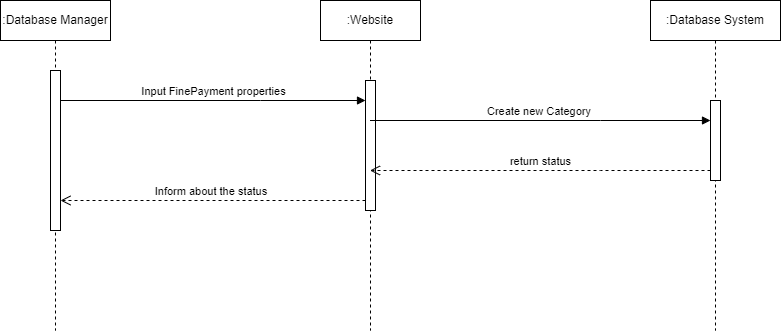

The diagram above was exported from draw.io. Its source (the exported page's mxGraphModel, read from the mxfile embedded in the PNG):
<mxGraphModel dx="1633" dy="758" grid="1" gridSize="10" guides="1" tooltips="1" connect="1" arrows="1" fold="1" page="1" pageScale="1" pageWidth="850" pageHeight="1100" math="0" shadow="0">
  <root>
    <mxCell id="0" />
    <mxCell id="1" parent="0" />
    <mxCell id="WXUy9Tb-qTp6Tu4ZHFu8-14" value=":Database Manager" style="shape=umlLifeline;perimeter=lifelinePerimeter;whiteSpace=wrap;html=1;container=1;dropTarget=0;collapsible=0;recursiveResize=0;outlineConnect=0;portConstraint=eastwest;newEdgeStyle={&quot;edgeStyle&quot;:&quot;elbowEdgeStyle&quot;,&quot;elbow&quot;:&quot;vertical&quot;,&quot;curved&quot;:0,&quot;rounded&quot;:0};" vertex="1" parent="1">
      <mxGeometry x="20" y="30" width="110" height="330" as="geometry" />
    </mxCell>
    <mxCell id="WXUy9Tb-qTp6Tu4ZHFu8-17" value="" style="html=1;points=[];perimeter=orthogonalPerimeter;outlineConnect=0;targetShapes=umlLifeline;portConstraint=eastwest;newEdgeStyle={&quot;edgeStyle&quot;:&quot;elbowEdgeStyle&quot;,&quot;elbow&quot;:&quot;vertical&quot;,&quot;curved&quot;:0,&quot;rounded&quot;:0};" vertex="1" parent="WXUy9Tb-qTp6Tu4ZHFu8-14">
      <mxGeometry x="50" y="70" width="10" height="160" as="geometry" />
    </mxCell>
    <mxCell id="WXUy9Tb-qTp6Tu4ZHFu8-15" value=":Database System" style="shape=umlLifeline;perimeter=lifelinePerimeter;whiteSpace=wrap;html=1;container=1;dropTarget=0;collapsible=0;recursiveResize=0;outlineConnect=0;portConstraint=eastwest;newEdgeStyle={&quot;edgeStyle&quot;:&quot;elbowEdgeStyle&quot;,&quot;elbow&quot;:&quot;vertical&quot;,&quot;curved&quot;:0,&quot;rounded&quot;:0};" vertex="1" parent="1">
      <mxGeometry x="670" y="30" width="130" height="330" as="geometry" />
    </mxCell>
    <mxCell id="WXUy9Tb-qTp6Tu4ZHFu8-23" value="" style="html=1;points=[];perimeter=orthogonalPerimeter;outlineConnect=0;targetShapes=umlLifeline;portConstraint=eastwest;newEdgeStyle={&quot;edgeStyle&quot;:&quot;elbowEdgeStyle&quot;,&quot;elbow&quot;:&quot;vertical&quot;,&quot;curved&quot;:0,&quot;rounded&quot;:0};" vertex="1" parent="WXUy9Tb-qTp6Tu4ZHFu8-15">
      <mxGeometry x="60" y="100" width="10" height="80" as="geometry" />
    </mxCell>
    <mxCell id="WXUy9Tb-qTp6Tu4ZHFu8-16" value=":Website" style="shape=umlLifeline;perimeter=lifelinePerimeter;whiteSpace=wrap;html=1;container=1;dropTarget=0;collapsible=0;recursiveResize=0;outlineConnect=0;portConstraint=eastwest;newEdgeStyle={&quot;edgeStyle&quot;:&quot;elbowEdgeStyle&quot;,&quot;elbow&quot;:&quot;vertical&quot;,&quot;curved&quot;:0,&quot;rounded&quot;:0};" vertex="1" parent="1">
      <mxGeometry x="340" y="30" width="100" height="330" as="geometry" />
    </mxCell>
    <mxCell id="WXUy9Tb-qTp6Tu4ZHFu8-20" value="" style="html=1;points=[];perimeter=orthogonalPerimeter;outlineConnect=0;targetShapes=umlLifeline;portConstraint=eastwest;newEdgeStyle={&quot;edgeStyle&quot;:&quot;elbowEdgeStyle&quot;,&quot;elbow&quot;:&quot;vertical&quot;,&quot;curved&quot;:0,&quot;rounded&quot;:0};" vertex="1" parent="WXUy9Tb-qTp6Tu4ZHFu8-16">
      <mxGeometry x="45" y="80" width="10" height="130" as="geometry" />
    </mxCell>
    <mxCell id="WXUy9Tb-qTp6Tu4ZHFu8-22" value="Inform about the status&amp;nbsp;" style="html=1;verticalAlign=bottom;endArrow=open;dashed=1;endSize=8;edgeStyle=elbowEdgeStyle;elbow=vertical;curved=0;rounded=0;" edge="1" source="WXUy9Tb-qTp6Tu4ZHFu8-20" parent="1" target="WXUy9Tb-qTp6Tu4ZHFu8-17">
      <mxGeometry relative="1" as="geometry">
        <mxPoint x="320" y="205" as="targetPoint" />
        <Array as="points">
          <mxPoint x="340" y="230" />
          <mxPoint x="290" y="210" />
        </Array>
      </mxGeometry>
    </mxCell>
    <mxCell id="WXUy9Tb-qTp6Tu4ZHFu8-21" value="Input FinePayment properties" style="html=1;verticalAlign=bottom;endArrow=block;edgeStyle=elbowEdgeStyle;elbow=vertical;curved=0;rounded=0;" edge="1" target="WXUy9Tb-qTp6Tu4ZHFu8-20" parent="1" source="WXUy9Tb-qTp6Tu4ZHFu8-17">
      <mxGeometry relative="1" as="geometry">
        <mxPoint x="320" y="130" as="sourcePoint" />
        <Array as="points">
          <mxPoint x="280" y="130" />
        </Array>
      </mxGeometry>
    </mxCell>
    <mxCell id="WXUy9Tb-qTp6Tu4ZHFu8-24" value="Create new Category&amp;nbsp;" style="html=1;verticalAlign=bottom;endArrow=block;edgeStyle=elbowEdgeStyle;elbow=vertical;curved=0;rounded=0;" edge="1" target="WXUy9Tb-qTp6Tu4ZHFu8-23" parent="1" source="WXUy9Tb-qTp6Tu4ZHFu8-16">
      <mxGeometry relative="1" as="geometry">
        <mxPoint x="240" y="270" as="sourcePoint" />
        <Array as="points">
          <mxPoint x="620" y="150" />
        </Array>
      </mxGeometry>
    </mxCell>
    <mxCell id="WXUy9Tb-qTp6Tu4ZHFu8-25" value="return status" style="html=1;verticalAlign=bottom;endArrow=open;dashed=1;endSize=8;edgeStyle=elbowEdgeStyle;elbow=vertical;curved=0;rounded=0;" edge="1" source="WXUy9Tb-qTp6Tu4ZHFu8-23" parent="1" target="WXUy9Tb-qTp6Tu4ZHFu8-16">
      <mxGeometry x="-0.0015" relative="1" as="geometry">
        <mxPoint x="240" y="345" as="targetPoint" />
        <Array as="points">
          <mxPoint x="620" y="200" />
        </Array>
        <mxPoint as="offset" />
      </mxGeometry>
    </mxCell>
  </root>
</mxGraphModel>